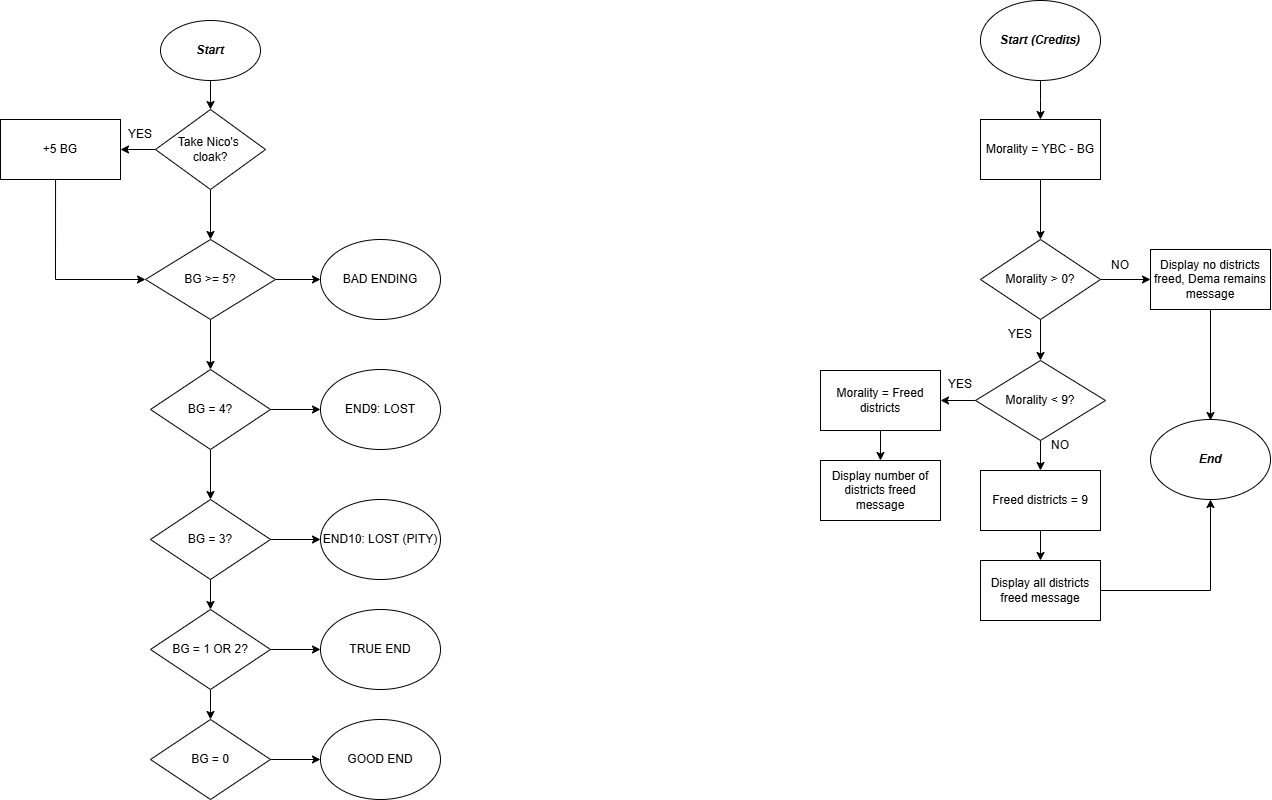

The diagram above was exported from draw.io. Its source (the exported page's mxGraphModel, read from the mxfile embedded in the PNG):
<mxGraphModel dx="1571" dy="5788" grid="1" gridSize="10" guides="1" tooltips="1" connect="1" arrows="1" fold="1" page="1" pageScale="1" pageWidth="1654" pageHeight="1654" math="0" shadow="0">
  <root>
    <mxCell id="0" />
    <mxCell id="1" parent="0" />
    <mxCell id="kXhP5xd4zxF4AzfiCILZ-3" edge="1" parent="1" source="kXhP5xd4zxF4AzfiCILZ-1" style="edgeStyle=orthogonalEdgeStyle;rounded=0;orthogonalLoop=1;jettySize=auto;html=1;" target="kXhP5xd4zxF4AzfiCILZ-2" value="">
      <mxGeometry relative="1" as="geometry" />
    </mxCell>
    <mxCell id="kXhP5xd4zxF4AzfiCILZ-1" parent="1" style="ellipse;whiteSpace=wrap;html=1;" value="&lt;b&gt;&lt;i&gt;Start&lt;/i&gt;&lt;/b&gt;" vertex="1">
      <mxGeometry height="60" width="100" x="310" y="-4620" as="geometry" />
    </mxCell>
    <mxCell id="kXhP5xd4zxF4AzfiCILZ-5" edge="1" parent="1" source="kXhP5xd4zxF4AzfiCILZ-2" style="edgeStyle=orthogonalEdgeStyle;rounded=0;orthogonalLoop=1;jettySize=auto;html=1;" target="kXhP5xd4zxF4AzfiCILZ-4" value="">
      <mxGeometry relative="1" as="geometry" />
    </mxCell>
    <mxCell id="kXhP5xd4zxF4AzfiCILZ-8" edge="1" parent="1" source="kXhP5xd4zxF4AzfiCILZ-2" style="edgeStyle=orthogonalEdgeStyle;rounded=0;orthogonalLoop=1;jettySize=auto;html=1;" target="kXhP5xd4zxF4AzfiCILZ-7" value="">
      <mxGeometry relative="1" as="geometry" />
    </mxCell>
    <mxCell id="kXhP5xd4zxF4AzfiCILZ-2" parent="1" style="rhombus;whiteSpace=wrap;html=1;" value="Take Nico's&amp;nbsp;&lt;div&gt;cloak?&lt;/div&gt;" vertex="1">
      <mxGeometry height="80" width="110" x="305" y="-4531" as="geometry" />
    </mxCell>
    <mxCell id="kXhP5xd4zxF4AzfiCILZ-4" parent="1" style="rounded=0;whiteSpace=wrap;html=1;" value="+5 BG" vertex="1">
      <mxGeometry height="60" width="120" x="150" y="-4521" as="geometry" />
    </mxCell>
    <mxCell id="kXhP5xd4zxF4AzfiCILZ-6" parent="1" style="text;html=1;whiteSpace=wrap;strokeColor=none;fillColor=none;align=center;verticalAlign=middle;rounded=0;" value="YES" vertex="1">
      <mxGeometry height="30" width="60" x="260" y="-4521" as="geometry" />
    </mxCell>
    <mxCell id="kXhP5xd4zxF4AzfiCILZ-11" edge="1" parent="1" source="kXhP5xd4zxF4AzfiCILZ-7" style="edgeStyle=orthogonalEdgeStyle;rounded=0;orthogonalLoop=1;jettySize=auto;html=1;" target="kXhP5xd4zxF4AzfiCILZ-10" value="">
      <mxGeometry relative="1" as="geometry" />
    </mxCell>
    <mxCell id="kXhP5xd4zxF4AzfiCILZ-13" edge="1" parent="1" source="kXhP5xd4zxF4AzfiCILZ-7" style="edgeStyle=orthogonalEdgeStyle;rounded=0;orthogonalLoop=1;jettySize=auto;html=1;" target="kXhP5xd4zxF4AzfiCILZ-12" value="">
      <mxGeometry relative="1" as="geometry" />
    </mxCell>
    <mxCell id="kXhP5xd4zxF4AzfiCILZ-7" parent="1" style="rhombus;whiteSpace=wrap;html=1;" value="BG &amp;gt;= 5?" vertex="1">
      <mxGeometry height="80" width="130" x="295" y="-4401" as="geometry" />
    </mxCell>
    <mxCell id="kXhP5xd4zxF4AzfiCILZ-9" edge="1" parent="1" style="endArrow=classic;html=1;rounded=0;entryX=0.038;entryY=0.5;entryDx=0;entryDy=0;entryPerimeter=0;" value="">
      <mxGeometry height="50" relative="1" width="50" as="geometry">
        <Array as="points">
          <mxPoint x="205" y="-4361" />
        </Array>
        <mxPoint x="205.06" y="-4461" as="sourcePoint" />
        <mxPoint x="295.00000000000006" y="-4361" as="targetPoint" />
      </mxGeometry>
    </mxCell>
    <mxCell id="kXhP5xd4zxF4AzfiCILZ-10" parent="1" style="ellipse;whiteSpace=wrap;html=1;" value="BAD ENDING" vertex="1">
      <mxGeometry height="80" width="120" x="470" y="-4401" as="geometry" />
    </mxCell>
    <mxCell id="kXhP5xd4zxF4AzfiCILZ-15" edge="1" parent="1" source="kXhP5xd4zxF4AzfiCILZ-12" style="edgeStyle=orthogonalEdgeStyle;rounded=0;orthogonalLoop=1;jettySize=auto;html=1;" target="kXhP5xd4zxF4AzfiCILZ-14" value="">
      <mxGeometry relative="1" as="geometry" />
    </mxCell>
    <mxCell id="kXhP5xd4zxF4AzfiCILZ-18" edge="1" parent="1" source="kXhP5xd4zxF4AzfiCILZ-12" style="edgeStyle=orthogonalEdgeStyle;rounded=0;orthogonalLoop=1;jettySize=auto;html=1;" target="kXhP5xd4zxF4AzfiCILZ-17" value="">
      <mxGeometry relative="1" as="geometry" />
    </mxCell>
    <mxCell id="kXhP5xd4zxF4AzfiCILZ-12" parent="1" style="rhombus;whiteSpace=wrap;html=1;" value="BG = 4?" vertex="1">
      <mxGeometry height="80" width="120" x="300" y="-4271" as="geometry" />
    </mxCell>
    <mxCell id="kXhP5xd4zxF4AzfiCILZ-14" parent="1" style="ellipse;whiteSpace=wrap;html=1;" value="END9: LOST" vertex="1">
      <mxGeometry height="80" width="120" x="470" y="-4271" as="geometry" />
    </mxCell>
    <mxCell id="kXhP5xd4zxF4AzfiCILZ-20" edge="1" parent="1" source="kXhP5xd4zxF4AzfiCILZ-17" style="edgeStyle=orthogonalEdgeStyle;rounded=0;orthogonalLoop=1;jettySize=auto;html=1;" target="kXhP5xd4zxF4AzfiCILZ-19" value="">
      <mxGeometry relative="1" as="geometry" />
    </mxCell>
    <mxCell id="kXhP5xd4zxF4AzfiCILZ-22" edge="1" parent="1" source="kXhP5xd4zxF4AzfiCILZ-17" style="edgeStyle=orthogonalEdgeStyle;rounded=0;orthogonalLoop=1;jettySize=auto;html=1;" target="kXhP5xd4zxF4AzfiCILZ-21" value="">
      <mxGeometry relative="1" as="geometry" />
    </mxCell>
    <mxCell id="kXhP5xd4zxF4AzfiCILZ-17" parent="1" style="rhombus;whiteSpace=wrap;html=1;" value="BG = 3?" vertex="1">
      <mxGeometry height="80" width="120" x="300" y="-4141" as="geometry" />
    </mxCell>
    <mxCell id="kXhP5xd4zxF4AzfiCILZ-19" parent="1" style="ellipse;whiteSpace=wrap;html=1;" value="END10: LOST (PITY)" vertex="1">
      <mxGeometry height="80" width="120" x="470" y="-4141" as="geometry" />
    </mxCell>
    <mxCell id="kXhP5xd4zxF4AzfiCILZ-24" edge="1" parent="1" source="kXhP5xd4zxF4AzfiCILZ-21" style="edgeStyle=orthogonalEdgeStyle;rounded=0;orthogonalLoop=1;jettySize=auto;html=1;" target="kXhP5xd4zxF4AzfiCILZ-23" value="">
      <mxGeometry relative="1" as="geometry" />
    </mxCell>
    <mxCell id="kXhP5xd4zxF4AzfiCILZ-26" edge="1" parent="1" source="kXhP5xd4zxF4AzfiCILZ-21" style="edgeStyle=orthogonalEdgeStyle;rounded=0;orthogonalLoop=1;jettySize=auto;html=1;" target="kXhP5xd4zxF4AzfiCILZ-25" value="">
      <mxGeometry relative="1" as="geometry" />
    </mxCell>
    <mxCell id="kXhP5xd4zxF4AzfiCILZ-21" parent="1" style="rhombus;whiteSpace=wrap;html=1;" value="BG = 1 OR 2?" vertex="1">
      <mxGeometry height="80" width="120" x="300" y="-4031" as="geometry" />
    </mxCell>
    <mxCell id="kXhP5xd4zxF4AzfiCILZ-23" parent="1" style="ellipse;whiteSpace=wrap;html=1;" value="TRUE END" vertex="1">
      <mxGeometry height="80" width="120" x="470" y="-4031" as="geometry" />
    </mxCell>
    <mxCell id="kXhP5xd4zxF4AzfiCILZ-28" edge="1" parent="1" source="kXhP5xd4zxF4AzfiCILZ-25" style="edgeStyle=orthogonalEdgeStyle;rounded=0;orthogonalLoop=1;jettySize=auto;html=1;" target="kXhP5xd4zxF4AzfiCILZ-27" value="">
      <mxGeometry relative="1" as="geometry" />
    </mxCell>
    <mxCell id="kXhP5xd4zxF4AzfiCILZ-25" parent="1" style="rhombus;whiteSpace=wrap;html=1;" value="BG = 0" vertex="1">
      <mxGeometry height="80" width="120" x="300" y="-3921" as="geometry" />
    </mxCell>
    <mxCell id="kXhP5xd4zxF4AzfiCILZ-27" parent="1" style="ellipse;whiteSpace=wrap;html=1;" value="GOOD END" vertex="1">
      <mxGeometry height="80" width="120" x="470" y="-3921" as="geometry" />
    </mxCell>
    <mxCell id="kXhP5xd4zxF4AzfiCILZ-33" edge="1" parent="1" source="kXhP5xd4zxF4AzfiCILZ-29" style="edgeStyle=orthogonalEdgeStyle;rounded=0;orthogonalLoop=1;jettySize=auto;html=1;" target="kXhP5xd4zxF4AzfiCILZ-32" value="">
      <mxGeometry relative="1" as="geometry" />
    </mxCell>
    <mxCell id="kXhP5xd4zxF4AzfiCILZ-29" parent="1" style="ellipse;whiteSpace=wrap;html=1;" value="&lt;b&gt;&lt;i&gt;Start (Credits)&lt;/i&gt;&lt;/b&gt;" vertex="1">
      <mxGeometry height="80" width="120" x="1130" y="-4640" as="geometry" />
    </mxCell>
    <mxCell id="kXhP5xd4zxF4AzfiCILZ-36" edge="1" parent="1" source="kXhP5xd4zxF4AzfiCILZ-32" style="edgeStyle=orthogonalEdgeStyle;rounded=0;orthogonalLoop=1;jettySize=auto;html=1;" target="kXhP5xd4zxF4AzfiCILZ-35" value="">
      <mxGeometry relative="1" as="geometry" />
    </mxCell>
    <mxCell id="kXhP5xd4zxF4AzfiCILZ-32" parent="1" style="rounded=0;whiteSpace=wrap;html=1;" value="Morality = YBC - BG" vertex="1">
      <mxGeometry height="60" width="120" x="1130" y="-4521" as="geometry" />
    </mxCell>
    <mxCell id="kXhP5xd4zxF4AzfiCILZ-38" edge="1" parent="1" source="kXhP5xd4zxF4AzfiCILZ-35" style="edgeStyle=orthogonalEdgeStyle;rounded=0;orthogonalLoop=1;jettySize=auto;html=1;" target="kXhP5xd4zxF4AzfiCILZ-37" value="">
      <mxGeometry relative="1" as="geometry" />
    </mxCell>
    <mxCell id="kXhP5xd4zxF4AzfiCILZ-48" edge="1" parent="1" source="kXhP5xd4zxF4AzfiCILZ-35" style="edgeStyle=orthogonalEdgeStyle;rounded=0;orthogonalLoop=1;jettySize=auto;html=1;" target="kXhP5xd4zxF4AzfiCILZ-47" value="">
      <mxGeometry relative="1" as="geometry" />
    </mxCell>
    <mxCell id="kXhP5xd4zxF4AzfiCILZ-35" parent="1" style="rhombus;whiteSpace=wrap;html=1;" value="Morality &amp;gt; 0?" vertex="1">
      <mxGeometry height="80" width="120" x="1130" y="-4401" as="geometry" />
    </mxCell>
    <mxCell id="kXhP5xd4zxF4AzfiCILZ-40" edge="1" parent="1" source="kXhP5xd4zxF4AzfiCILZ-37" style="edgeStyle=orthogonalEdgeStyle;rounded=0;orthogonalLoop=1;jettySize=auto;html=1;" target="kXhP5xd4zxF4AzfiCILZ-39" value="">
      <mxGeometry relative="1" as="geometry" />
    </mxCell>
    <mxCell id="kXhP5xd4zxF4AzfiCILZ-44" edge="1" parent="1" source="kXhP5xd4zxF4AzfiCILZ-37" style="edgeStyle=orthogonalEdgeStyle;rounded=0;orthogonalLoop=1;jettySize=auto;html=1;" target="kXhP5xd4zxF4AzfiCILZ-43" value="">
      <mxGeometry relative="1" as="geometry" />
    </mxCell>
    <mxCell id="kXhP5xd4zxF4AzfiCILZ-37" parent="1" style="rhombus;whiteSpace=wrap;html=1;" value="Morality &amp;lt; 9?" vertex="1">
      <mxGeometry height="80" width="130" x="1125" y="-4280" as="geometry" />
    </mxCell>
    <mxCell id="kXhP5xd4zxF4AzfiCILZ-42" edge="1" parent="1" source="kXhP5xd4zxF4AzfiCILZ-39" style="edgeStyle=orthogonalEdgeStyle;rounded=0;orthogonalLoop=1;jettySize=auto;html=1;" target="kXhP5xd4zxF4AzfiCILZ-41" value="">
      <mxGeometry relative="1" as="geometry" />
    </mxCell>
    <mxCell id="kXhP5xd4zxF4AzfiCILZ-39" parent="1" style="rounded=0;whiteSpace=wrap;html=1;" value="Morality = Freed districts" vertex="1">
      <mxGeometry height="60" width="120" x="970" y="-4270" as="geometry" />
    </mxCell>
    <mxCell id="kXhP5xd4zxF4AzfiCILZ-41" parent="1" style="rounded=0;whiteSpace=wrap;html=1;" value="Display number of districts freed message" vertex="1">
      <mxGeometry height="60" width="120" x="970" y="-4180" as="geometry" />
    </mxCell>
    <mxCell id="kXhP5xd4zxF4AzfiCILZ-46" edge="1" parent="1" source="kXhP5xd4zxF4AzfiCILZ-43" style="edgeStyle=orthogonalEdgeStyle;rounded=0;orthogonalLoop=1;jettySize=auto;html=1;" target="kXhP5xd4zxF4AzfiCILZ-45" value="">
      <mxGeometry relative="1" as="geometry" />
    </mxCell>
    <mxCell id="kXhP5xd4zxF4AzfiCILZ-43" parent="1" style="rounded=0;whiteSpace=wrap;html=1;" value="Freed districts = 9" vertex="1">
      <mxGeometry height="60" width="120" x="1130" y="-4170" as="geometry" />
    </mxCell>
    <mxCell id="kXhP5xd4zxF4AzfiCILZ-45" parent="1" style="rounded=0;whiteSpace=wrap;html=1;" value="Display all districts freed message" vertex="1">
      <mxGeometry height="60" width="120" x="1130" y="-4080" as="geometry" />
    </mxCell>
    <mxCell id="kXhP5xd4zxF4AzfiCILZ-47" parent="1" style="rounded=0;whiteSpace=wrap;html=1;" value="Display no districts freed, Dema remains message" vertex="1">
      <mxGeometry height="60" width="120" x="1300" y="-4391" as="geometry" />
    </mxCell>
    <mxCell id="kXhP5xd4zxF4AzfiCILZ-49" parent="1" style="ellipse;whiteSpace=wrap;html=1;" value="&lt;b&gt;&lt;i&gt;End&lt;/i&gt;&lt;/b&gt;" vertex="1">
      <mxGeometry height="80" width="120" x="1300" y="-4221" as="geometry" />
    </mxCell>
    <mxCell id="kXhP5xd4zxF4AzfiCILZ-51" edge="1" parent="1" style="endArrow=classic;html=1;rounded=0;entryX=0.5;entryY=1;entryDx=0;entryDy=0;" target="kXhP5xd4zxF4AzfiCILZ-49" value="">
      <mxGeometry height="50" relative="1" width="50" as="geometry">
        <Array as="points">
          <mxPoint x="1360" y="-4050" />
        </Array>
        <mxPoint x="1250" y="-4050" as="sourcePoint" />
        <mxPoint x="1300" y="-4100" as="targetPoint" />
      </mxGeometry>
    </mxCell>
    <mxCell id="kXhP5xd4zxF4AzfiCILZ-52" edge="1" parent="1" style="endArrow=classic;html=1;rounded=0;entryX=0.5;entryY=0.013;entryDx=0;entryDy=0;entryPerimeter=0;" target="kXhP5xd4zxF4AzfiCILZ-49" value="">
      <mxGeometry height="50" relative="1" width="50" as="geometry">
        <mxPoint x="1360" y="-4331" as="sourcePoint" />
        <mxPoint x="1410" y="-4381" as="targetPoint" />
      </mxGeometry>
    </mxCell>
    <mxCell id="kXhP5xd4zxF4AzfiCILZ-53" parent="1" style="text;html=1;whiteSpace=wrap;strokeColor=none;fillColor=none;align=center;verticalAlign=middle;rounded=0;" value="NO" vertex="1">
      <mxGeometry height="30" width="60" x="1240" y="-4390" as="geometry" />
    </mxCell>
    <mxCell id="kXhP5xd4zxF4AzfiCILZ-54" parent="1" style="text;html=1;whiteSpace=wrap;strokeColor=none;fillColor=none;align=center;verticalAlign=middle;rounded=0;" value="YES" vertex="1">
      <mxGeometry height="30" width="60" x="1140" y="-4321" as="geometry" />
    </mxCell>
    <mxCell id="kXhP5xd4zxF4AzfiCILZ-55" parent="1" style="text;html=1;whiteSpace=wrap;strokeColor=none;fillColor=none;align=center;verticalAlign=middle;rounded=0;" value="YES" vertex="1">
      <mxGeometry height="30" width="60" x="1080" y="-4271" as="geometry" />
    </mxCell>
    <mxCell id="kXhP5xd4zxF4AzfiCILZ-56" parent="1" style="text;html=1;whiteSpace=wrap;strokeColor=none;fillColor=none;align=center;verticalAlign=middle;rounded=0;" value="NO" vertex="1">
      <mxGeometry height="30" width="60" x="1180" y="-4210" as="geometry" />
    </mxCell>
  </root>
</mxGraphModel>